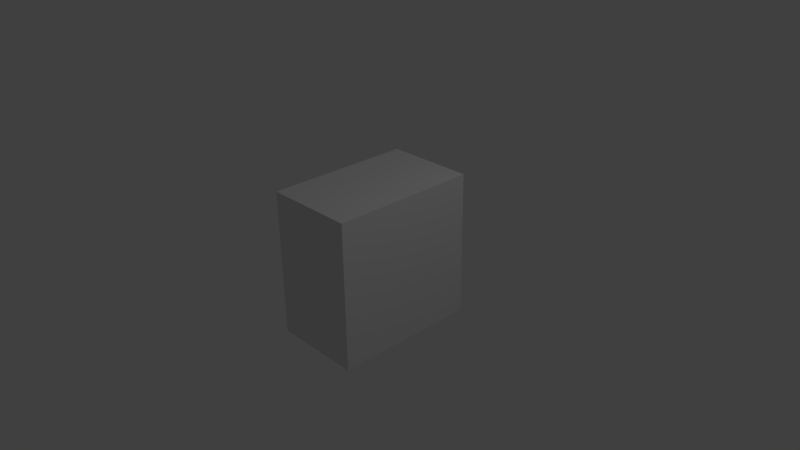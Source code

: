 # Source: tech_reborn_servo_side_8.blend  (saved by Blender 2.76.0; exported with 4.5.12 LTS)
import bpy
from mathutils import Matrix  # noqa: F401  (used for matrix-valued properties, if any)

bpy.ops.wm.read_factory_settings(use_empty=True)
scene = bpy.context.scene
scene.name = 'Scene'

# ---- collections
col_collection_1 = bpy.data.collections.new('Collection 1'); scene.collection.children.link(col_collection_1)

# ---- world
world_world = bpy.data.worlds.new('World'); scene.world = world_world
world_world.color = (0.05088, 0.05088, 0.05088)
world_world.use_sun_shadow = False
world_world.sun_shadow_jitter_overblur = 0.0
world_world.cycles.sampling_method = 'MANUAL'
world_world.cycles.sample_map_resolution = 256

# ---- cameras
cam_camera = bpy.data.cameras.new('Camera')
cam_camera.clip_end = 100.0
cam_camera.lens = 35.0
cam_camera.sensor_width = 32.0
cam_camera.sensor_height = 18.0
cam_camera.ortho_scale = 7.314
cam_camera.dof.focus_distance = 0.0
cam_camera.dof.aperture_fstop = 128.0

# ---- lights
light_lamp = bpy.data.lights.new('Lamp', 'POINT')
light_lamp.transmission_factor = 0.0
light_lamp.cutoff_distance = 30.0
light_lamp.energy = 100.0
light_lamp.shadow_buffer_clip_start = 1.001
light_lamp.shadow_soft_size = 0.1
light_lamp.shadow_maximum_resolution = 0.006
light_lamp.use_absolute_resolution = True
light_lamp.cycles.use_multiple_importance_sampling = False

# ---- meshes
me_cube_001 = bpy.data.meshes.new('Cube.001')
me_cube_001.from_pydata([(-0.6149, -1.0, 1.0), (0.6149, -1.0, 1.0), (-0.6149, 1.0, 1.0), (0.6149, 1.0, 1.0), (-0.6149, -1.0, -1.0), (0.6149, -1.0, -1.0), (-0.6149, 1.0, -1.0), (0.6149, 1.0, -1.0)], [], [(1, 3, 2, 0), (3, 7, 6, 2), (7, 5, 4, 6), (5, 1, 0, 4), (0, 2, 6, 4), (5, 7, 3, 1)])
_uv = me_cube_001.uv_layers.new(name='UVMap')
_uv.uv.foreach_set('vector', [0.752, 0.6186, 0.9985, 0.6186, 0.9985, 0.9979, 0.752, 0.9979, 0.5015, 0.6185, 0.7484, 0.6185, 0.7484, 0.9967, 0.5015, 0.9967, 0.4989, 0.9981, 0.2515, 0.9981, 0.2515, 0.6188, 0.4989, 0.6188, 0.2489, 0.998, 0.001044, 0.998, 0.001044, 0.6181, 0.2489, 0.6181, 0.5013, 0.6114, 0.5013, 0.001999, 0.7488, 0.002, 0.7488, 0.6114, 0.4994, 0.002428, 0.4994, 0.6148, 0.2506, 0.6148, 0.2506, 0.002428])
me_cube_001.use_remesh_preserve_volume = False
me_cube_001.use_remesh_preserve_attributes = False
me_cube_001.use_mirror_vertex_groups = False
me_cube_001.update()

# ---- objects
ob_cube = bpy.data.objects.new('Cube', me_cube_001)
ob_lamp = bpy.data.objects.new('Lamp', light_lamp)
ob_camera = bpy.data.objects.new('Camera', cam_camera)

# ---- transforms, parenting, visibility, modifiers, constraints
ob_cube.location = (0.0, 0.0, 0.0)
ob_cube.lineart.crease_threshold = 0.0
ob_lamp.location = (4.076, 1.005, 5.904)
ob_lamp.rotation_euler = (0.6503, 0.05522, 1.866)
ob_lamp.lock_rotations_4d = False
ob_lamp.empty_display_type = 'ARROWS'
ob_lamp.color = (0.0, 0.0, 0.0, 0.0)
ob_lamp.lineart.crease_threshold = 0.0
ob_camera.location = (7.481, -6.508, 5.344)
ob_camera.rotation_euler = (1.109, 0.01082, 0.8149)
ob_camera.lock_rotations_4d = False
ob_camera.empty_display_type = 'ARROWS'
ob_camera.color = (0.0, 0.0, 0.0, 0.0)
ob_camera.display_type = 'WIRE'
ob_camera.lineart.crease_threshold = 0.0

# ---- collection membership
col_collection_1.objects.link(ob_cube)
col_collection_1.objects.link(ob_lamp)
col_collection_1.objects.link(ob_camera)

# ---- scene / render settings (as saved in the file)
scene.camera = ob_camera
scene.frame_start = 1; scene.frame_end = 250; scene.frame_set(1)
scene.render.engine = 'BLENDER_EEVEE_NEXT'
scene.render.resolution_percentage = 50
scene.render.dither_intensity = 0.0
scene.cycles.use_denoising = False
scene.cycles.samples = 10
scene.cycles.sampling_pattern = 'TABULATED_SOBOL'
scene.cycles.light_sampling_threshold = 0.0
scene.cycles.use_adaptive_sampling = False
scene.cycles.use_light_tree = False
scene.cycles.blur_glossy = 0.0
scene.cycles.pixel_filter_type = 'GAUSSIAN'
scene.cycles.sample_clamp_indirect = 0.0
scene.view_settings.view_transform = 'Standard'
bpy.context.view_layer.update()
